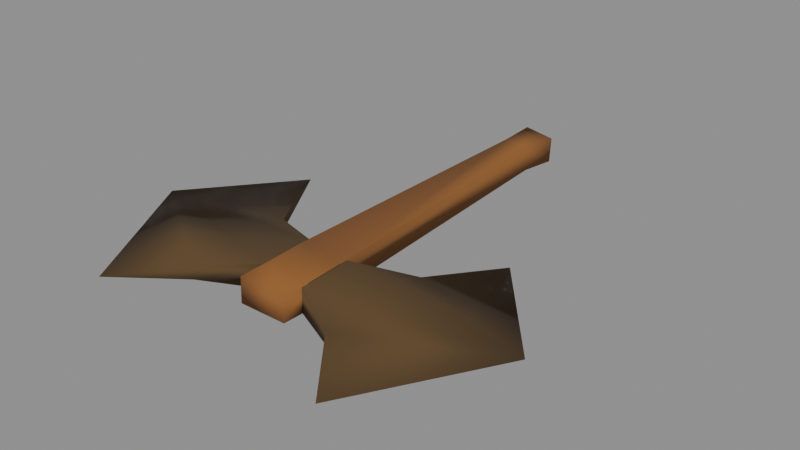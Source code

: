 # Source: bronze_battleaxe.blend  (saved by Blender 5.1.30; exported with 4.5.12 LTS)
import bpy
from mathutils import Matrix  # noqa: F401  (used for matrix-valued properties, if any)

bpy.ops.wm.read_factory_settings(use_empty=True)
scene = bpy.context.scene
scene.name = 'Scene'

# ---- materials (node trees are filled in below, after node groups)
mat_material = bpy.data.materials.new('Material')
mat_material_001 = bpy.data.materials.new('Material.001')

# ---- material node trees
mat_material.use_nodes = True; mat_material.node_tree.nodes.clear()
_N = mat_material.node_tree.nodes; _L = mat_material.node_tree.links
n0 = _N.new('ShaderNodeBsdfPrincipled'); n0.name = 'Principled BSDF'; n0.location = (-200, 100)
n0.inputs[0].default_value = (0.09565, 0.05446, 0.01936, 1.0)
n0.inputs[2].default_value = 1.0
n1 = _N.new('ShaderNodeOutputMaterial'); n1.name = 'Material Output'; n1.location = (200, 100)
_L.new(n0.outputs[0], n1.inputs[0])
n1.is_active_output = True
mat_material_001.use_nodes = True; mat_material_001.node_tree.nodes.clear()
_N = mat_material_001.node_tree.nodes; _L = mat_material_001.node_tree.links
n0 = _N.new('ShaderNodeBsdfPrincipled'); n0.name = 'Principled BSDF'; n0.location = (-200, 100)
n0.inputs[0].default_value = (0.2582, 0.1022, 0.02416, 1.0)
n0.inputs[2].default_value = 1.0
n1 = _N.new('ShaderNodeOutputMaterial'); n1.name = 'Material Output'; n1.location = (200, 100)
_L.new(n0.outputs[0], n1.inputs[0])
n1.is_active_output = True

# ---- meshes
me_runescapemodel_001 = bpy.data.meshes.new('runescapemodel.001')
me_runescapemodel_001.from_pydata([(0.104, -0.2457, 0.007617), (0.1625, -0.3208, -0.003565), (0.2581, -0.1485, -0.006901), (0.04358, -0.2146, 0.01849), (0.1032, -0.2455, -0.007253), (0.04204, -0.2143, -0.01125), (0.03969, -0.1494, -0.01052), (0.109, -0.1135, -0.006319), (0.1571, -0.02749, -0.0005514), (0.1097, -0.1137, 0.008552), (0.04122, -0.1497, 0.01922), (-0.01429, -0.1442, 0.02214), (-0.01194, -0.2092, 0.02141), (-0.2201, -0.1534, 0.01779), (-0.1315, -0.3206, 0.01165), (-0.06863, -0.2534, 0.01648), (-0.07335, -0.1235, 0.01793), (-0.1264, -0.02519, 0.01414), (-0.07412, -0.1233, 0.003061), (-0.01583, -0.144, -0.007602), (-0.01347, -0.2089, -0.00833), (-0.0694, -0.2532, 0.001606)], [], [(0, 1, 2), (0, 2, 3), (0, 3, 4), (0, 4, 1), (1, 4, 2), (2, 4, 5), (2, 5, 6), (2, 6, 7), (2, 7, 8), (2, 8, 9), (2, 9, 10), (2, 10, 3), (3, 5, 4), (6, 10, 9), (6, 9, 7), (7, 9, 8), (13, 14, 15), (13, 15, 12), (13, 12, 11), (13, 11, 16), (13, 16, 17), (13, 17, 18), (13, 18, 19), (13, 19, 20), (13, 20, 21), (13, 21, 14), (14, 21, 15), (15, 21, 12), (12, 21, 20), (11, 19, 18), (11, 18, 16), (16, 18, 17)])
me_runescapemodel_001.polygons.foreach_set('use_smooth', [True] * 32)
me_runescapemodel_001.materials.append(mat_material)
me_runescapemodel_001.update()
me_runescapemodel_001.normals_split_custom_set([tuple(v) for v in zip(*[iter([-0.3101, -0.562, 0.7668, 0.254, -0.9669, -0.02216, 0.9932, 0.1049, -0.0504, -0.3101, -0.562, 0.7668, 0.9932, 0.1049, -0.0504, 0.2248, -0.276, 0.9345, -0.3101, -0.562, 0.7668, 0.2248, -0.276, 0.9345, -0.3881, -0.548, -0.741, -0.3101, -0.562, 0.7668, -0.3881, -0.548, -0.741, 0.254, -0.9669, -0.02216, 0.254, -0.9669, -0.02216, -0.3881, -0.548, -0.741, 0.9932, 0.1049, -0.0504, 0.9932, 0.1049, -0.0504, -0.3881, -0.548, -0.741, 0.1296, -0.2561, -0.9579, 0.9932, 0.1049, -0.0504, 0.1296, -0.2561, -0.9579, 0.1215, 0.2761, -0.9534, 0.9932, 0.1049, -0.0504, 0.1215, 0.2761, -0.9534, -0.4202, 0.5178, -0.7452, 0.9932, 0.1049, -0.0504, -0.4202, 0.5178, -0.7452, 0.08743, 0.9962, 0.004768, 0.9932, 0.1049, -0.0504, 0.08743, 0.9962, 0.004768, -0.3406, 0.5034, 0.7941, 0.9932, 0.1049, -0.0504, -0.3406, 0.5034, 0.7941, 0.222, 0.2564, 0.9407, 0.9932, 0.1049, -0.0504, 0.222, 0.2564, 0.9407, 0.2248, -0.276, 0.9345, 0.2248, -0.276, 0.9345, 0.1296, -0.2561, -0.9579, -0.3881, -0.548, -0.741, 0.1215, 0.2761, -0.9534, 0.222, 0.2564, 0.9407, -0.3406, 0.5034, 0.7941, 0.1215, 0.2761, -0.9534, -0.3406, 0.5034, 0.7941, -0.4202, 0.5178, -0.7452, -0.4202, 0.5178, -0.7452, -0.3406, 0.5034, 0.7941, 0.08743, 0.9962, 0.004768, -0.9938, 0.09784, 0.05232, -0.3108, -0.9504, 0.007214, 0.4471, -0.5586, 0.6986, -0.9938, 0.09784, 0.05232, 0.4471, -0.5586, 0.6986, -0.08036, -0.2328, 0.9692, -0.9938, 0.09784, 0.05232, -0.08036, -0.2328, 0.9692, -0.1609, 0.2688, 0.9497, -0.9938, 0.09784, 0.05232, -0.1609, 0.2688, 0.9497, 0.3633, 0.5386, 0.7602, -0.9938, 0.09784, 0.05232, 0.3633, 0.5386, 0.7602, -0.1028, 0.9946, 0.01459, -0.9938, 0.09784, 0.05232, -0.1028, 0.9946, 0.01459, 0.2834, 0.553, -0.7835, -0.9938, 0.09784, 0.05232, 0.2834, 0.553, -0.7835, -0.2604, 0.2835, -0.9229, -0.9938, 0.09784, 0.05232, -0.2604, 0.2835, -0.9229, -0.183, -0.2129, -0.9598, -0.9938, 0.09784, 0.05232, -0.183, -0.2129, -0.9598, 0.3721, -0.5451, -0.7513, -0.9938, 0.09784, 0.05232, 0.3721, -0.5451, -0.7513, -0.3108, -0.9504, 0.007214, -0.3108, -0.9504, 0.007214, 0.3721, -0.5451, -0.7513, 0.4471, -0.5586, 0.6986, 0.4471, -0.5586, 0.6986, 0.3721, -0.5451, -0.7513, -0.08036, -0.2328, 0.9692, -0.08036, -0.2328, 0.9692, 0.3721, -0.5451, -0.7513, -0.183, -0.2129, -0.9598, -0.1609, 0.2688, 0.9497, -0.2604, 0.2835, -0.9229, 0.2834, 0.553, -0.7835, -0.1609, 0.2688, 0.9497, 0.2834, 0.553, -0.7835, 0.3633, 0.5386, 0.7602, 0.3633, 0.5386, 0.7602, 0.2834, 0.553, -0.7835, -0.1028, 0.9946, 0.01459])] * 3)])
me_runescapemodel_002 = bpy.data.meshes.new('runescapemodel.002')
me_runescapemodel_002.from_pydata([(0.04512, -0.2068, 0.01924), (0.0435, -0.2065, -0.01201), (0.04177, -0.1589, -0.01148), (0.04339, -0.1592, 0.01977), (-0.01331, -0.1549, 0.02274), (-0.01159, -0.2024, 0.02221), (0.04372, -0.239, 0.01901), (0.0421, -0.2387, -0.01224), (-0.01493, -0.1546, -0.008502), (-0.0132, -0.2021, -0.009035), (-0.01304, -0.242, -0.009415), (-0.01142, -0.2423, 0.02183), (0.025, 0.1969, -0.00729), (0.02661, 0.1966, 0.02396), (-0.005565, 0.198, 0.02563), (-0.007181, 0.1983, -0.005612), (-0.008908, 0.2458, -0.00508), (0.03249, 0.2383, -0.007291), (0.0341, 0.238, 0.02395), (-0.007292, 0.2455, 0.02617)], [], [(0, 3, 4), (0, 4, 5), (0, 5, 6), (0, 6, 7), (0, 7, 1), (5, 9, 10), (5, 10, 11), (5, 11, 6), (6, 11, 10), (6, 10, 7), (7, 10, 1), (1, 10, 9), (1, 9, 2), (2, 9, 8), (2, 8, 12), (2, 12, 13), (2, 13, 3), (3, 13, 14), (3, 14, 4), (4, 14, 8), (15, 16, 17), (15, 17, 12), (15, 12, 8), (15, 8, 14), (15, 14, 12), (12, 14, 13), (13, 18, 19), (13, 19, 14), (14, 19, 16), (14, 16, 15), (17, 18, 13), (17, 13, 12), (17, 16, 19), (17, 19, 18)])
me_runescapemodel_002.polygons.foreach_set('use_smooth', [True] * 34)
me_runescapemodel_002.materials.append(mat_material_001)
me_runescapemodel_002.update()
me_runescapemodel_002.normals_split_custom_set([tuple(v) for v in zip(*[iter([0.2599, -0.2653, 0.9285, 0.2516, 0.2496, 0.9351, -0.1951, 0.256, 0.9468, 0.2599, -0.2653, 0.9285, -0.1951, 0.256, 0.9468, -0.1187, -0.2256, 0.967, 0.2599, -0.2653, 0.9285, -0.1187, -0.2256, 0.967, 0.6085, -0.575, 0.5469, 0.2599, -0.2653, 0.9285, 0.6085, -0.575, 0.5469, 0.5483, -0.5641, -0.6174, 0.2599, -0.2653, 0.9285, 0.5483, -0.5641, -0.6174, 0.1624, -0.2478, -0.9551, -0.1187, -0.2256, 0.967, -0.2181, -0.2077, -0.9536, -0.589, -0.5918, -0.5503, -0.1187, -0.2256, 0.967, -0.589, -0.5918, -0.5503, -0.5296, -0.6025, 0.5971, -0.1187, -0.2256, 0.967, -0.5296, -0.6025, 0.5971, 0.6085, -0.575, 0.5469, 0.6085, -0.575, 0.5469, -0.5296, -0.6025, 0.5971, -0.589, -0.5918, -0.5503, 0.6085, -0.575, 0.5469, -0.589, -0.5918, -0.5503, 0.5483, -0.5641, -0.6174, 0.5483, -0.5641, -0.6174, -0.589, -0.5918, -0.5503, 0.1624, -0.2478, -0.9551, 0.1624, -0.2478, -0.9551, -0.589, -0.5918, -0.5503, -0.2181, -0.2077, -0.9536, 0.1624, -0.2478, -0.9551, -0.2181, -0.2077, -0.9536, 0.154, 0.2672, -0.9513, 0.154, 0.2672, -0.9513, -0.2181, -0.2077, -0.9536, -0.2914, 0.2735, -0.9167, 0.154, 0.2672, -0.9513, -0.2914, 0.2735, -0.9167, 0.6478, 0.03949, -0.7608, 0.154, 0.2672, -0.9513, 0.6478, 0.03949, -0.7608, 0.7229, 0.02596, 0.6905, 0.154, 0.2672, -0.9513, 0.7229, 0.02596, 0.6905, 0.2516, 0.2496, 0.9351, 0.2516, 0.2496, 0.9351, 0.7229, 0.02596, 0.6905, -0.6746, 0.008767, 0.7382, 0.2516, 0.2496, 0.9351, -0.6746, 0.008767, 0.7382, -0.1951, 0.256, 0.9468, -0.1951, 0.256, 0.9468, -0.6746, 0.008767, 0.7382, -0.2914, 0.2735, -0.9167, -0.7254, -0.01863, -0.6881, -0.5681, 0.6275, -0.5324, 0.6402, 0.471, -0.6069, -0.7254, -0.01863, -0.6881, 0.6402, 0.471, -0.6069, 0.6276, -0.1134, -0.7703, -0.7471, 0.02185, -0.6643, 0.6478, 0.03949, -0.7608, -0.2914, 0.2735, -0.9167, -0.7471, 0.02185, -0.6643, -0.2914, 0.2735, -0.9167, -0.6746, 0.008767, 0.7382, 0.04341, 0.999, 0.007071, 0.04341, 0.999, 0.007071, 0.04341, 0.999, 0.007071, 0.04341, 0.999, 0.007071, 0.04341, 0.999, 0.007071, 0.04341, 0.999, 0.007072, 0.7036, -0.1271, 0.6992, 0.6999, 0.4602, 0.5462, -0.5095, 0.617, 0.5998, 0.7036, -0.1271, 0.6992, -0.5095, 0.617, 0.5998, -0.6506, -0.03213, 0.7587, -0.6506, -0.03213, 0.7587, -0.5095, 0.617, 0.5998, -0.5681, 0.6275, -0.5324, -0.6506, -0.03213, 0.7587, -0.5681, 0.6275, -0.5324, -0.7254, -0.01863, -0.6881, 0.6402, 0.471, -0.6069, 0.6999, 0.4602, 0.5462, 0.7036, -0.1271, 0.6992, 0.6402, 0.471, -0.6069, 0.7036, -0.1271, 0.6992, 0.6276, -0.1134, -0.7703, 0.6402, 0.471, -0.6069, -0.5681, 0.6275, -0.5324, -0.5095, 0.617, 0.5998, 0.6402, 0.471, -0.6069, -0.5095, 0.617, 0.5998, 0.6999, 0.4602, 0.5462])] * 3)])

# ---- objects
ob_inventory_icon = bpy.data.objects.new('Inventory_Icon', me_runescapemodel_001)
ob_battle_axe = bpy.data.objects.new('battle axe', me_runescapemodel_002)

# ---- transforms, parenting, visibility, modifiers, constraints
ob_inventory_icon.parent = ob_battle_axe
ob_inventory_icon.location = (0.0, 0.0, 0.0)
ob_battle_axe.location = (0.0, 0.0, 0.0)

# ---- collection membership
scene.collection.objects.link(ob_inventory_icon)
scene.collection.objects.link(ob_battle_axe)

# ---- scene / render settings (as saved in the file)
scene.frame_start = 1; scene.frame_end = 250; scene.frame_set(1)
scene.render.engine = 'BLENDER_EEVEE_NEXT'
scene.render.bake_bias = 0.0
scene.render.bake_samples = 0
scene.cycles.sampling_pattern = 'TABULATED_SOBOL'
scene.eevee.use_volume_custom_range = False
bpy.context.view_layer.update()

# ---- added for rendering (the .blend has no active camera and no usable light): camera, sun + grey world if the file has none
cam_auto = bpy.data.cameras.new('AutoCamera')
cam_auto.lens = 50.0
cam_auto.sensor_width = 36.0
cam_auto.clip_end = 1000.0
ob_auto_camera = bpy.data.objects.new('AutoCamera', cam_auto)
scene.collection.objects.link(ob_auto_camera)
ob_auto_camera.location = (0.70584, -0.8617, 0.556444)
ob_auto_camera.rotation_euler = (1.09748, -7.21219e-08, 0.694738)
scene.camera = ob_auto_camera
light_auto_sun = bpy.data.lights.new('AutoSun', 'SUN')
light_auto_sun.energy = 3.0
light_auto_sun.angle = 0.0523599
ob_auto_sun = bpy.data.objects.new('AutoSun', light_auto_sun)
scene.collection.objects.link(ob_auto_sun)
ob_auto_sun.rotation_euler = (0.872665, 0.174533, 0.523599)
if scene.world is None:
    world_auto = bpy.data.worlds.new('AutoWorld')
    world_auto.color = (0.3, 0.3, 0.3)
    scene.world = world_auto
bpy.context.view_layer.update()
